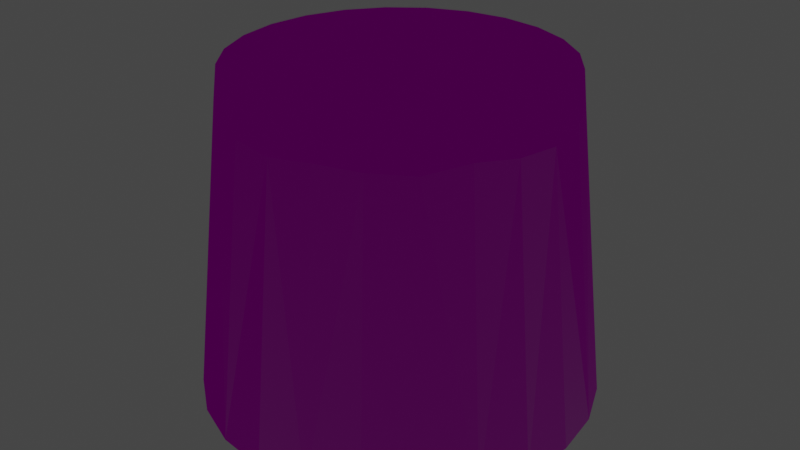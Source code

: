 # Source: Vent.blend  (saved by Blender 3.1.7; exported with 4.5.12 LTS)
import bpy
from mathutils import Matrix  # noqa: F401  (used for matrix-valued properties, if any)

bpy.ops.wm.read_factory_settings(use_empty=True)
scene = bpy.context.scene
scene.name = 'Scene'

# ---- images (referenced by path relative to the original .blend; pixels are not part of the script)
import os
ASSET_DIR = os.environ.get("B2B_ASSET_DIR", "")  # directory of the original .blend (textures are referenced by path, not embedded)
HERE = os.path.dirname(os.path.abspath(__file__))  # packed textures are extracted next to this script under _unpacked/

def load_image(name, relpath, width, height, colorspace="sRGB"):
    """Load a texture the original file referenced (path relative to the .blend, or extracted next to this script)."""
    p = next((c for c in (os.path.join(HERE, relpath), os.path.join(ASSET_DIR, relpath)) if relpath and os.path.exists(c)), "")
    if p:
        img = bpy.data.images.load(p, check_existing=True)
        img.name = name
    else:  # same state as the original file: an image datablock whose file is absent (Cycles renders it pink)
        img = bpy.data.images.new(name, width, height)
        img.source = "FILE"
        img.filepath = "//" + (relpath or name)
    img.colorspace_settings.name = colorspace
    return img
img_t_env_nature_caveset_gasvent_bc_dds = load_image('T_ENV_NATURE_CaveSet_GasVent_BC.dds', 'T_ENV_NATURE_CaveSet_GasVent_BC.dds', 1024, 1024, 'sRGB')
img_t_env_nature_caveset_gasvent_mra_dds = load_image('T_ENV_NATURE_CaveSet_GasVent_MRA.dds', 'T_ENV_NATURE_CaveSet_GasVent_MRA.dds', 1024, 1024, 'sRGB')
img_t_env_nature_caveset_gasvent_n_dds = load_image('T_ENV_NATURE_CaveSet_GasVent_N.dds', 'T_ENV_NATURE_CaveSet_GasVent_N.dds', 1024, 1024, 'Non-Color')

# ---- materials (node trees are filled in below, after node groups)
mat_mi_env_nature_cave_gasvent = bpy.data.materials.new('MI_ENV_NATURE_Cave_GasVent')
mat_mi_env_nature_cave_gasvent.use_transparent_shadow = False

# ---- material node trees
mat_mi_env_nature_cave_gasvent.use_nodes = True; mat_mi_env_nature_cave_gasvent.node_tree.nodes.clear()
_N = mat_mi_env_nature_cave_gasvent.node_tree.nodes; _L = mat_mi_env_nature_cave_gasvent.node_tree.links
n0 = _N.new('ShaderNodeBsdfPrincipled'); n0.name = 'Principled BSDF'; n0.location = (10, 300)
n0.distribution = 'GGX'
n0.subsurface_method = 'RANDOM_WALK_SKIN'
n0.inputs[3].default_value = 1.45
n0.inputs[27].default_value = (0.0, 0.0, 0.0, 1.0)
n0.inputs[28].default_value = 1.0
n1 = _N.new('ShaderNodeOutputMaterial'); n1.name = 'Material Output'; n1.location = (300, 300)
n2 = _N.new('ShaderNodeTexImage'); n2.name = 'Image Texture'; n2.location = (-280, 280)
n2.image = img_t_env_nature_caveset_gasvent_bc_dds
n3 = _N.new('ShaderNodeTexImage'); n3.name = 'Image Texture.001'; n3.location = (-684, -7)
n3.image = img_t_env_nature_caveset_gasvent_mra_dds
n4 = _N.new('ShaderNodeSeparateColor'); n4.name = 'Separate RGB'; n4.location = (-285, -46)
n5 = _N.new('ShaderNodeTexImage'); n5.name = 'Image Texture.002'; n5.location = (-582, -305)
n5.image = img_t_env_nature_caveset_gasvent_n_dds
n6 = _N.new('ShaderNodeNormalMap'); n6.name = 'Normal Map'; n6.location = (-294, -292)
n6.width = 123
_L.new(n0.outputs[0], n1.inputs[0])
_L.new(n2.outputs[0], n0.inputs[0])
_L.new(n3.outputs[0], n4.inputs[0])
_L.new(n4.outputs[0], n0.inputs[1])
_L.new(n4.outputs[1], n0.inputs[2])
_L.new(n5.outputs[0], n6.inputs[1])
_L.new(n6.outputs[0], n0.inputs[5])
n1.is_active_output = True

# ---- world
world_world = bpy.data.worlds.new('World'); scene.world = world_world
world_world.use_nodes = True; world_world.node_tree.nodes.clear()
_N = world_world.node_tree.nodes; _L = world_world.node_tree.links
n0 = _N.new('ShaderNodeOutputWorld'); n0.name = 'World Output'; n0.location = (300, 300)
n1 = _N.new('ShaderNodeBackground'); n1.name = 'Background'; n1.location = (10, 300)
n1.inputs[0].default_value = (0.05088, 0.05088, 0.05088, 1.0)
_L.new(n1.outputs[0], n0.inputs[0])
n0.is_active_output = True
world_world.color = (0.05088, 0.05088, 0.05088)
world_world.use_sun_shadow = False
world_world.sun_shadow_jitter_overblur = 0.0

# ---- meshes
me_sm_env_nature_cave_gasvent_md = bpy.data.meshes.new('SM_ENV_NATURE_Cave_GasVent.md')
me_sm_env_nature_cave_gasvent_md.from_pydata([(0.3999, 9.251e-06, 0.5), (0.4729, 0.1267, 0.5), (0.3863, 0.1035, 0.5), (0.4896, 9.251e-06, 0.5), (0.4729, -0.1267, 0.5), (0.3863, -0.1035, 0.5), (0.424, -0.2448, 0.5), (0.3463, -0.1999, 0.5), (0.2828, -0.2828, 0.5), (0.3462, -0.3462, 0.5), (0.2448, -0.424, 0.5), (0.1999, -0.3463, 0.5), (0.1035, -0.3863, 0.5), (0.1267, -0.4729, 0.5), (-1.3e-08, -0.4896, 0.5), (3.067e-09, -0.3999, 0.5), (0.3863, -0.1035, 0.5), (0.3035, -0.1752, 0.4397), (0.3463, -0.1999, 0.5), (0.3385, -0.09069, 0.4397), (0.3463, -0.1999, 0.5), (0.2478, -0.2478, 0.4397), (0.2828, -0.2828, 0.5), (0.3035, -0.1752, 0.4397), (0.2828, -0.2828, 0.5), (0.1752, -0.3034, 0.4397), (0.1999, -0.3463, 0.5), (0.2478, -0.2478, 0.4397), (0.1999, -0.3463, 0.5), (0.1752, -0.3034, 0.4397), (0.1035, -0.3863, 0.5), (0.09069, -0.3385, 0.4397), (0.09069, -0.3385, 0.4397), (3.067e-09, -0.3999, 0.5), (0.1035, -0.3863, 0.5), (1.238e-08, -0.3504, 0.4397), (3.067e-09, -0.3999, 0.5), (-0.09069, -0.3385, 0.4397), (-0.1035, -0.3863, 0.5), (1.238e-08, -0.3504, 0.4397), (-0.1035, -0.3863, 0.5), (-0.1752, -0.3034, 0.4397), (-0.1999, -0.3463, 0.5), (-0.09069, -0.3385, 0.4397), (-0.1752, -0.3034, 0.4397), (-0.2828, -0.2828, 0.5), (-0.1999, -0.3463, 0.5), (-0.2478, -0.2478, 0.4397), (-0.2478, -0.2478, 0.4397), (-0.3463, -0.1999, 0.5), (-0.2828, -0.2828, 0.5), (-0.3035, -0.1752, 0.4397), (-0.3463, -0.1999, 0.5), (-0.3035, -0.1752, 0.4397), (-0.3863, -0.1035, 0.5), (-0.3385, -0.09069, 0.4397), (-0.3385, -0.09069, 0.4397), (-0.3999, 9.251e-06, 0.5), (-0.3863, -0.1035, 0.5), (-0.3504, 9.251e-06, 0.4397), (-0.3999, 9.251e-06, 0.5), (-0.3385, 0.09071, 0.4397), (-0.3863, 0.1035, 0.5), (-0.3504, 9.251e-06, 0.4397), (-0.3863, 0.1035, 0.5), (-0.3035, 0.1752, 0.4397), (-0.3463, 0.2, 0.5), (-0.3385, 0.09071, 0.4397), (-0.2828, 0.2828, 0.5), (-0.3035, 0.1752, 0.4397), (-0.2478, 0.2478, 0.4397), (-0.3463, 0.2, 0.5), (-0.1999, 0.3463, 0.5), (-0.2478, 0.2478, 0.4397), (-0.1752, 0.3035, 0.4397), (-0.2828, 0.2828, 0.5), (-0.1999, 0.3463, 0.5), (-0.1752, 0.3035, 0.4397), (-0.1035, 0.3863, 0.5), (-0.09069, 0.3385, 0.4397), (-0.1035, 0.3863, 0.5), (-0.09069, 0.3385, 0.4397), (6.265e-08, 0.3999, 0.5), (6.46e-08, 0.3504, 0.4397), (6.265e-08, 0.3999, 0.5), (0.09069, 0.3385, 0.4397), (0.1035, 0.3863, 0.5), (6.46e-08, 0.3504, 0.4397), (0.1035, 0.3863, 0.5), (0.1752, 0.3035, 0.4397), (0.1999, 0.3463, 0.5), (0.09069, 0.3385, 0.4397), (0.2478, 0.2478, 0.4397), (0.1999, 0.3463, 0.5), (0.1752, 0.3035, 0.4397), (0.2828, 0.2828, 0.5), (0.3035, 0.1752, 0.4397), (0.2828, 0.2828, 0.5), (0.2478, 0.2478, 0.4397), (0.3463, 0.2, 0.5), (0.3463, 0.2, 0.5), (0.3035, 0.1752, 0.4397), (0.3863, 0.1035, 0.5), (0.3385, 0.09071, 0.4397), (0.3385, 0.09071, 0.4397), (0.3999, 9.251e-06, 0.5), (0.3863, 0.1035, 0.5), (0.3504, 9.251e-06, 0.4397), (0.3999, 9.251e-06, 0.5), (0.3385, -0.09069, 0.4397), (0.3863, -0.1035, 0.5), (0.3504, 9.251e-06, 0.4397), (0.424, 0.2448, 0.5), (0.3463, 0.2, 0.5), (0.3462, 0.3462, 0.5), (0.2828, 0.2828, 0.5), (0.1999, 0.3463, 0.5), (0.2448, 0.424, 0.5), (0.1035, 0.3863, 0.5), (0.1267, 0.4729, 0.5), (5.995e-08, 0.4896, 0.5), (6.265e-08, 0.3999, 0.5), (-0.1999, 0.3463, 0.5), (-0.3462, 0.3462, 0.5), (-0.2828, 0.2828, 0.5), (-0.2448, 0.424, 0.5), (-0.1035, 0.3863, 0.5), (-0.1267, 0.4729, 0.5), (-0.3463, 0.2, 0.5), (-0.424, 0.2448, 0.5), (-0.3863, 0.1035, 0.5), (-0.4729, 0.1267, 0.5), (-0.3999, 9.251e-06, 0.5), (-0.4896, 9.251e-06, 0.5), (-0.4729, -0.1267, 0.5), (-0.3863, -0.1035, 0.5), (-0.424, -0.2448, 0.5), (-0.3463, -0.1999, 0.5), (-0.2828, -0.2828, 0.5), (-0.3462, -0.3462, 0.5), (-0.2448, -0.424, 0.5), (-0.1999, -0.3463, 0.5), (-0.1035, -0.3863, 0.5), (-0.1267, -0.4729, 0.5), (0.4843, 0.1298, 0.3965), (0.5794, 0.1553, -0.5), (0.4342, 0.2507, 0.3891), (0.5014, 9.251e-06, 0.3819), (0.5195, 0.3, -0.5), (0.5999, 9.251e-06, -0.5), (0.3546, 0.3545, 0.3819), (0.5794, -0.1553, -0.5), (0.4242, 0.4242, -0.5), (0.4843, -0.1298, 0.3891), (0.2999, 0.5195, -0.5), (0.5195, -0.2999, -0.5), (0.2507, 0.4342, 0.4037), (0.4342, -0.2507, 0.4037), (0.1553, 0.5795, -0.5), (0.3546, -0.3545, 0.3819), (0.1298, 0.4843, 0.4037), (0.4242, -0.4242, -0.5), (5.956e-08, 0.5014, 0.3819), (0.2999, -0.5195, -0.5), (5.627e-08, 0.5999, -0.5), (0.2507, -0.4342, 0.3891), (-0.1553, 0.5795, -0.5), (0.1553, -0.5794, -0.5), (-0.1298, 0.4843, 0.3965), (0.1298, -0.4843, 0.3965), (-0.2507, 0.4342, 0.3819), (-1.516e-08, -0.5014, 0.3819), (-0.2999, 0.5195, -0.5), (-3.312e-08, -0.5999, -0.5), (-0.4242, 0.4242, -0.5), (-0.1553, -0.5794, -0.5), (-0.3546, 0.3545, 0.4037), (-0.1298, -0.4843, 0.3891), (-0.4342, 0.2507, 0.3819), (-0.2507, -0.4342, 0.3891), (-0.5195, 0.3, -0.5), (-0.2999, -0.5195, -0.5), (-0.5794, 0.1553, -0.5), (-0.4242, -0.4242, -0.5), (-0.4843, 0.1298, 0.4037), (-0.3546, -0.3545, 0.4037), (-0.5014, 9.251e-06, 0.3965), (-0.5195, -0.2999, -0.5), (-0.5999, 9.251e-06, -0.5), (-0.4342, -0.2507, 0.3965), (-0.5794, -0.1553, -0.5), (-0.4843, -0.1298, 0.4037), (-0.424, -0.2448, 0.5), (-0.4729, -0.1267, 0.5), (-0.4896, 9.251e-06, 0.5), (-0.3462, -0.3462, 0.5), (-0.4729, 0.1267, 0.5), (-0.424, 0.2448, 0.5), (-0.2448, -0.424, 0.5), (-0.1267, -0.4729, 0.5), (-0.3462, 0.3462, 0.5), (-1.3e-08, -0.4896, 0.5), (-0.2448, 0.424, 0.5), (0.1267, -0.4729, 0.5), (-0.1267, 0.4729, 0.5), (0.2448, -0.424, 0.5), (5.995e-08, 0.4896, 0.5), (0.3462, -0.3462, 0.5), (0.1267, 0.4729, 0.5), (0.2448, 0.424, 0.5), (0.424, -0.2448, 0.5), (0.4729, -0.1267, 0.5), (0.3462, 0.3462, 0.5), (0.4896, 9.251e-06, 0.5), (0.424, 0.2448, 0.5), (0.4729, 0.1267, 0.5), (0.3385, 0.09071, 0.4397), (0.3035, 0.1752, 0.4397), (1.487e-08, 9.251e-06, 0.4397), (0.3504, 9.251e-06, 0.4397), (0.2478, 0.2478, 0.4397), (0.3385, -0.09069, 0.4397), (0.1752, 0.3035, 0.4397), (0.3035, -0.1752, 0.4397), (0.09069, 0.3385, 0.4397), (0.2478, -0.2478, 0.4397), (6.46e-08, 0.3504, 0.4397), (0.1752, -0.3034, 0.4397), (-0.09069, 0.3385, 0.4397), (0.09069, -0.3385, 0.4397), (-0.1752, 0.3035, 0.4397), (1.238e-08, -0.3504, 0.4397), (-0.2478, 0.2478, 0.4397), (-0.09069, -0.3385, 0.4397), (-0.3035, 0.1752, 0.4397), (-0.1752, -0.3034, 0.4397), (-0.3385, 0.09071, 0.4397), (-0.2478, -0.2478, 0.4397), (-0.3504, 9.251e-06, 0.4397), (-0.3035, -0.1752, 0.4397), (-0.3385, -0.09069, 0.4397)], [], [(0, 1, 2), (1, 0, 3), (0, 4, 3), (4, 0, 5), (5, 6, 4), (6, 5, 7), (8, 6, 7), (6, 8, 9), (10, 9, 8), (10, 8, 11), (12, 10, 11), (10, 12, 13), (14, 13, 12), (12, 15, 14), (16, 17, 18), (17, 16, 19), (20, 21, 22), (21, 20, 23), (24, 25, 26), (25, 24, 27), (28, 29, 30), (30, 29, 31), (32, 33, 34), (33, 32, 35), (36, 37, 38), (37, 36, 39), (40, 41, 42), (41, 40, 43), (44, 45, 46), (45, 44, 47), (48, 49, 50), (49, 48, 51), (52, 53, 54), (54, 53, 55), (56, 57, 58), (57, 56, 59), (60, 61, 62), (61, 60, 63), (64, 65, 66), (65, 64, 67), (68, 69, 70), (69, 68, 71), (72, 73, 74), (73, 72, 75), (76, 77, 78), (78, 77, 79), (80, 81, 82), (82, 81, 83), (84, 85, 86), (85, 84, 87), (88, 89, 90), (89, 88, 91), (92, 93, 94), (93, 92, 95), (96, 97, 98), (97, 96, 99), (100, 101, 102), (102, 101, 103), (104, 105, 106), (105, 104, 107), (108, 109, 110), (109, 108, 111), (112, 2, 1), (2, 112, 113), (114, 113, 112), (113, 114, 115), (116, 115, 114), (114, 117, 116), (117, 118, 116), (117, 119, 118), (120, 118, 119), (118, 120, 121), (122, 123, 124), (123, 122, 125), (126, 125, 122), (125, 126, 127), (126, 120, 127), (120, 126, 121), (123, 128, 124), (128, 123, 129), (130, 128, 129), (129, 131, 130), (132, 130, 131), (131, 133, 132), (134, 132, 133), (132, 134, 135), (136, 135, 134), (135, 136, 137), (136, 138, 137), (138, 136, 139), (140, 138, 139), (138, 140, 141), (140, 142, 141), (142, 140, 143), (14, 142, 143), (142, 14, 15), (144, 145, 146), (147, 145, 144), (145, 148, 146), (145, 147, 149), (146, 148, 150), (147, 151, 149), (148, 152, 150), (153, 151, 147), (154, 150, 152), (153, 155, 151), (150, 154, 156), (157, 155, 153), (158, 156, 154), (159, 155, 157), (156, 158, 160), (155, 159, 161), (160, 158, 162), (163, 161, 159), (162, 158, 164), (165, 163, 159), (166, 162, 164), (167, 163, 165), (162, 166, 168), (169, 167, 165), (168, 166, 170), (171, 167, 169), (166, 172, 170), (167, 171, 173), (174, 170, 172), (171, 175, 173), (170, 174, 176), (177, 175, 171), (176, 174, 178), (179, 175, 177), (178, 174, 180), (175, 179, 181), (182, 178, 180), (179, 183, 181), (178, 182, 184), (185, 183, 179), (184, 182, 186), (187, 183, 185), (186, 182, 188), (189, 187, 185), (190, 186, 188), (190, 187, 189), (186, 190, 191), (191, 190, 189), (192, 193, 191), (194, 191, 193), (192, 191, 189), (191, 194, 186), (195, 192, 189), (194, 184, 186), (195, 189, 185), (194, 196, 184), (179, 195, 185), (197, 184, 196), (195, 179, 198), (184, 197, 178), (177, 198, 179), (197, 176, 178), (198, 177, 199), (197, 200, 176), (201, 199, 177), (202, 176, 200), (201, 177, 171), (176, 202, 170), (169, 201, 171), (202, 168, 170), (201, 169, 203), (202, 204, 168), (205, 203, 169), (206, 168, 204), (205, 169, 165), (168, 206, 162), (207, 205, 165), (206, 160, 162), (207, 165, 159), (206, 208, 160), (157, 207, 159), (209, 160, 208), (207, 157, 210), (160, 209, 156), (211, 210, 157), (212, 156, 209), (211, 157, 153), (156, 212, 150), (213, 211, 153), (212, 146, 150), (213, 153, 147), (212, 214, 146), (144, 213, 147), (214, 144, 146), (213, 144, 215), (214, 215, 144), (216, 217, 218), (219, 216, 218), (217, 220, 218), (221, 219, 218), (220, 222, 218), (223, 221, 218), (222, 224, 218), (225, 223, 218), (224, 226, 218), (227, 225, 218), (226, 228, 218), (229, 227, 218), (228, 230, 218), (231, 229, 218), (230, 232, 218), (233, 231, 218), (232, 234, 218), (235, 233, 218), (234, 236, 218), (237, 235, 218), (236, 238, 218), (239, 237, 218), (238, 240, 218), (240, 239, 218)])
_uv = me_sm_env_nature_cave_gasvent_md.uv_layers.new(name='UV_SINGLE')
_uv.uv.foreach_set('vector', [0.7041, 0.5, 0.7373, 0.5642, 0.6968, 0.5532, 0.7373, 0.5642, 0.7041, 0.5, 0.7461, 0.5002, 0.7041, 0.5, 0.7373, 0.436, 0.7461, 0.5002, 0.7373, 0.436, 0.7041, 0.5, 0.6968, 0.4473, 0.6968, 0.4473, 0.7124, 0.3765, 0.7373, 0.436, 0.7124, 0.3765, 0.6968, 0.4473, 0.6763, 0.3979, 0.6436, 0.356, 0.7124, 0.3765, 0.6763, 0.3979, 0.7124, 0.3765, 0.6436, 0.356, 0.6729, 0.3257, 0.624, 0.2881, 0.6729, 0.3257, 0.6436, 0.356, 0.624, 0.2881, 0.6436, 0.356, 0.6025, 0.3242, 0.5527, 0.3032, 0.624, 0.2881, 0.6025, 0.3242, 0.624, 0.2881, 0.5527, 0.3032, 0.564, 0.2627, 0.5, 0.2539, 0.564, 0.2627, 0.5527, 0.3032, 0.5527, 0.3032, 0.4998, 0.2964, 0.5, 0.2539, 0.6968, 0.4473, 0.6582, 0.4087, 0.6763, 0.3979, 0.6582, 0.4087, 0.6968, 0.4473, 0.6768, 0.4526, 0.6763, 0.3979, 0.6294, 0.3706, 0.6436, 0.356, 0.6294, 0.3706, 0.6763, 0.3979, 0.6582, 0.4087, 0.6436, 0.356, 0.5913, 0.3418, 0.6025, 0.3242, 0.5913, 0.3418, 0.6436, 0.356, 0.6294, 0.3706, 0.6025, 0.3242, 0.5913, 0.3418, 0.5527, 0.3032, 0.5527, 0.3032, 0.5913, 0.3418, 0.5474, 0.3232, 0.5474, 0.3232, 0.4998, 0.2964, 0.5527, 0.3032, 0.4998, 0.2964, 0.5474, 0.3232, 0.4998, 0.3169, 0.4998, 0.2964, 0.4524, 0.3232, 0.4468, 0.3032, 0.4524, 0.3232, 0.4998, 0.2964, 0.4998, 0.3169, 0.4468, 0.3032, 0.4082, 0.3418, 0.3972, 0.3242, 0.4082, 0.3418, 0.4468, 0.3032, 0.4524, 0.3232, 0.4082, 0.3418, 0.356, 0.356, 0.3972, 0.3242, 0.356, 0.356, 0.4082, 0.3418, 0.3704, 0.3706, 0.3704, 0.3706, 0.3235, 0.3979, 0.356, 0.356, 0.3235, 0.3979, 0.3704, 0.3706, 0.3413, 0.4087, 0.3235, 0.3979, 0.3413, 0.4087, 0.3027, 0.4473, 0.3027, 0.4473, 0.3413, 0.4087, 0.323, 0.4526, 0.323, 0.4526, 0.2957, 0.5002, 0.3027, 0.4473, 0.2957, 0.5002, 0.323, 0.4526, 0.3167, 0.5002, 0.2957, 0.5002, 0.323, 0.5476, 0.3027, 0.5532, 0.323, 0.5476, 0.2957, 0.5002, 0.3167, 0.5002, 0.3027, 0.5532, 0.3413, 0.5918, 0.3235, 0.6025, 0.3413, 0.5918, 0.3027, 0.5532, 0.323, 0.5476, 0.356, 0.6445, 0.3413, 0.5918, 0.3704, 0.6296, 0.3413, 0.5918, 0.356, 0.6445, 0.3235, 0.6025, 0.3972, 0.6763, 0.3704, 0.6296, 0.4082, 0.6587, 0.3704, 0.6296, 0.3972, 0.6763, 0.356, 0.6445, 0.3972, 0.6763, 0.4082, 0.6587, 0.4468, 0.697, 0.4468, 0.697, 0.4082, 0.6587, 0.4524, 0.677, 0.4468, 0.697, 0.4524, 0.677, 0.5, 0.7043, 0.5, 0.7043, 0.4524, 0.677, 0.5, 0.6833, 0.5, 0.7043, 0.5474, 0.677, 0.5527, 0.6973, 0.5474, 0.677, 0.5, 0.7043, 0.5, 0.6833, 0.5527, 0.6973, 0.5913, 0.6587, 0.6025, 0.6763, 0.5913, 0.6587, 0.5527, 0.6973, 0.5474, 0.677, 0.6294, 0.6296, 0.6025, 0.6763, 0.5913, 0.6587, 0.6025, 0.6763, 0.6294, 0.6296, 0.6436, 0.6445, 0.6582, 0.5918, 0.6436, 0.6445, 0.6294, 0.6296, 0.6436, 0.6445, 0.6582, 0.5918, 0.6763, 0.6025, 0.6763, 0.6025, 0.6582, 0.5918, 0.6968, 0.5532, 0.6968, 0.5532, 0.6582, 0.5918, 0.6768, 0.5476, 0.6768, 0.5476, 0.7041, 0.5, 0.6968, 0.5532, 0.7041, 0.5, 0.6768, 0.5476, 0.6831, 0.5, 0.7041, 0.5, 0.6768, 0.4526, 0.6968, 0.4473, 0.6768, 0.4526, 0.7041, 0.5, 0.6831, 0.5, 0.7124, 0.6238, 0.6968, 0.5532, 0.7373, 0.5642, 0.6968, 0.5532, 0.7124, 0.6238, 0.6763, 0.6025, 0.6729, 0.6746, 0.6763, 0.6025, 0.7124, 0.6238, 0.6763, 0.6025, 0.6729, 0.6746, 0.6436, 0.6445, 0.6025, 0.6763, 0.6436, 0.6445, 0.6729, 0.6746, 0.6729, 0.6746, 0.624, 0.7122, 0.6025, 0.6763, 0.624, 0.7122, 0.5527, 0.6973, 0.6025, 0.6763, 0.624, 0.7122, 0.564, 0.7378, 0.5527, 0.6973, 0.5, 0.7463, 0.5527, 0.6973, 0.564, 0.7378, 0.5527, 0.6973, 0.5, 0.7463, 0.5, 0.7043, 0.3972, 0.6763, 0.3269, 0.6746, 0.356, 0.6445, 0.3269, 0.6746, 0.3972, 0.6763, 0.3755, 0.7122, 0.4468, 0.697, 0.3755, 0.7122, 0.3972, 0.6763, 0.3755, 0.7122, 0.4468, 0.697, 0.4358, 0.7378, 0.4468, 0.697, 0.5, 0.7463, 0.4358, 0.7378, 0.5, 0.7463, 0.4468, 0.697, 0.5, 0.7043, 0.3269, 0.6746, 0.3235, 0.6025, 0.356, 0.6445, 0.3235, 0.6025, 0.3269, 0.6746, 0.2874, 0.6238, 0.3027, 0.5532, 0.3235, 0.6025, 0.2874, 0.6238, 0.2874, 0.6238, 0.2622, 0.5642, 0.3027, 0.5532, 0.2957, 0.5002, 0.3027, 0.5532, 0.2622, 0.5642, 0.2622, 0.5642, 0.2537, 0.5002, 0.2957, 0.5002, 0.2622, 0.436, 0.2957, 0.5002, 0.2537, 0.5002, 0.2957, 0.5002, 0.2622, 0.436, 0.3027, 0.4473, 0.2874, 0.3765, 0.3027, 0.4473, 0.2622, 0.436, 0.3027, 0.4473, 0.2874, 0.3765, 0.3235, 0.3979, 0.2874, 0.3765, 0.356, 0.356, 0.3235, 0.3979, 0.356, 0.356, 0.2874, 0.3765, 0.3269, 0.3257, 0.3755, 0.2881, 0.356, 0.356, 0.3269, 0.3257, 0.356, 0.356, 0.3755, 0.2881, 0.3972, 0.3242, 0.3755, 0.2881, 0.4468, 0.3032, 0.3972, 0.3242, 0.4468, 0.3032, 0.3755, 0.2881, 0.4358, 0.2627, 0.5, 0.2539, 0.4468, 0.3032, 0.4358, 0.2627, 0.4468, 0.3032, 0.5, 0.2539, 0.4998, 0.2964, 1.737, 0.5645, 2.18, 0.6797, 1.713, 0.624, 1.746, 0.5002, 2.18, 0.6797, 1.737, 0.5645, 2.18, 0.6797, 2.109, 0.85, 1.713, 0.624, 2.18, 0.6797, 1.746, 0.5002, 2.203, 0.4976, 1.713, 0.624, 2.109, 0.85, 1.673, 0.675, 1.746, 0.5002, 2.178, 0.3149, 2.203, 0.4976, 2.109, 0.85, 2.0, 0.9963, 1.673, 0.675, 1.737, 0.436, 2.178, 0.3149, 1.746, 0.5002, 1.854, 1.109, 1.673, 0.675, 2.0, 0.9963, 1.737, 0.436, 2.107, 0.1455, 2.178, 0.3149, 1.673, 0.675, 1.854, 1.109, 1.624, 0.7126, 1.713, 0.3765, 2.107, 0.1455, 1.737, 0.436, 1.685, 1.18, 1.624, 0.7126, 1.854, 1.109, 1.673, 0.3252, 2.107, 0.1455, 1.713, 0.3765, 1.624, 0.7126, 1.685, 1.18, 1.563, 0.7385, 2.107, 0.1455, 1.673, 0.3252, 1.996, 0.0, 1.563, 0.7385, 1.685, 1.18, 1.499, 0.7471, 1.85, -0.1104, 1.996, 0.0, 1.673, 0.3252, 1.499, 0.7471, 1.685, 1.18, 1.502, 1.204, 1.624, 0.2876, 1.85, -0.1104, 1.673, 0.3252, 1.32, 1.181, 1.499, 0.7471, 1.502, 1.204, 1.679, -0.1807, 1.85, -0.1104, 1.624, 0.2876, 1.499, 0.7471, 1.32, 1.181, 1.436, 0.7385, 1.563, 0.2622, 1.679, -0.1807, 1.624, 0.2876, 1.436, 0.7385, 1.32, 1.181, 1.375, 0.7126, 1.499, 0.2534, 1.679, -0.1807, 1.563, 0.2622, 1.32, 1.181, 1.149, 1.111, 1.375, 0.7126, 1.679, -0.1807, 1.499, 0.2534, 1.497, -0.2041, 1.003, 1.0, 1.375, 0.7126, 1.149, 1.111, 1.499, 0.2534, 1.314, -0.1787, 1.497, -0.2041, 1.375, 0.7126, 1.003, 1.0, 1.326, 0.675, 1.436, 0.2622, 1.314, -0.1787, 1.499, 0.2534, 1.326, 0.675, 1.003, 1.0, 1.286, 0.624, 1.375, 0.2876, 1.314, -0.1787, 1.436, 0.2622, 1.286, 0.624, 1.003, 1.0, 0.8911, 0.8549, 1.314, -0.1787, 1.375, 0.2876, 1.145, -0.1084, 0.8203, 0.6853, 1.286, 0.624, 0.8911, 0.8549, 1.375, 0.2876, 0.9995, 0.003906, 1.145, -0.1084, 1.286, 0.624, 0.8203, 0.6853, 1.262, 0.5645, 1.326, 0.3252, 0.9995, 0.003906, 1.375, 0.2876, 1.262, 0.5645, 0.8203, 0.6853, 1.253, 0.5002, 0.8887, 0.1504, 0.9995, 0.003906, 1.326, 0.3252, 1.253, 0.5002, 0.8203, 0.6853, 0.7954, 0.5029, 1.286, 0.3765, 0.8887, 0.1504, 1.326, 0.3252, 0.8188, 0.3208, 1.253, 0.5002, 0.7954, 0.5029, 0.8188, 0.3208, 0.8887, 0.1504, 1.286, 0.3765, 1.253, 0.5002, 0.8188, 0.3208, 1.262, 0.436, 1.262, 0.436, 0.8188, 0.3208, 1.286, 0.3765, 0.2874, 0.3765, 0.2622, 0.436, 0.2888, 0.4434, 0.2537, 0.5002, 0.2888, 0.4434, 0.2622, 0.436, 0.2874, 0.3765, 0.2888, 0.4434, 0.311, 0.3901, 0.2888, 0.4434, 0.2537, 0.5002, 0.2812, 0.5002, 0.3269, 0.3257, 0.2874, 0.3765, 0.311, 0.3901, 0.2537, 0.5002, 0.2888, 0.5571, 0.2812, 0.5002, 0.3269, 0.3257, 0.311, 0.3901, 0.3462, 0.3452, 0.2537, 0.5002, 0.2622, 0.5642, 0.2888, 0.5571, 0.3892, 0.312, 0.3269, 0.3257, 0.3462, 0.3452, 0.2874, 0.6238, 0.2888, 0.5571, 0.2622, 0.5642, 0.3269, 0.3257, 0.3892, 0.312, 0.3755, 0.2881, 0.2888, 0.5571, 0.2874, 0.6238, 0.311, 0.6101, 0.4429, 0.2891, 0.3755, 0.2881, 0.3892, 0.312, 0.2874, 0.6238, 0.3462, 0.6553, 0.311, 0.6101, 0.3755, 0.2881, 0.4429, 0.2891, 0.4358, 0.2627, 0.2874, 0.6238, 0.3269, 0.6746, 0.3462, 0.6553, 0.5, 0.2539, 0.4358, 0.2627, 0.4429, 0.2891, 0.3755, 0.7122, 0.3462, 0.6553, 0.3269, 0.6746, 0.5, 0.2539, 0.4429, 0.2891, 0.4998, 0.2817, 0.3462, 0.6553, 0.3755, 0.7122, 0.3892, 0.6885, 0.5566, 0.2891, 0.5, 0.2539, 0.4998, 0.2817, 0.3755, 0.7122, 0.4429, 0.7112, 0.3892, 0.6885, 0.5, 0.2539, 0.5566, 0.2891, 0.564, 0.2627, 0.3755, 0.7122, 0.4358, 0.7378, 0.4429, 0.7112, 0.624, 0.2881, 0.564, 0.2627, 0.5566, 0.2891, 0.5, 0.7463, 0.4429, 0.7112, 0.4358, 0.7378, 0.624, 0.2881, 0.5566, 0.2891, 0.6104, 0.312, 0.4429, 0.7112, 0.5, 0.7463, 0.5, 0.7188, 0.6729, 0.3257, 0.624, 0.2881, 0.6104, 0.312, 0.5, 0.7463, 0.5566, 0.7112, 0.5, 0.7188, 0.6729, 0.3257, 0.6104, 0.312, 0.6533, 0.3452, 0.5, 0.7463, 0.564, 0.7378, 0.5566, 0.7112, 0.6885, 0.3901, 0.6729, 0.3257, 0.6533, 0.3452, 0.624, 0.7122, 0.5566, 0.7112, 0.564, 0.7378, 0.6729, 0.3257, 0.6885, 0.3901, 0.7124, 0.3765, 0.5566, 0.7112, 0.624, 0.7122, 0.6104, 0.6885, 0.7373, 0.436, 0.7124, 0.3765, 0.6885, 0.3901, 0.6729, 0.6746, 0.6104, 0.6885, 0.624, 0.7122, 0.7373, 0.436, 0.6885, 0.3901, 0.7109, 0.4434, 0.6104, 0.6885, 0.6729, 0.6746, 0.6533, 0.6553, 0.7461, 0.5002, 0.7373, 0.436, 0.7109, 0.4434, 0.6729, 0.6746, 0.6885, 0.6101, 0.6533, 0.6553, 0.7461, 0.5002, 0.7109, 0.4434, 0.7183, 0.5002, 0.6729, 0.6746, 0.7124, 0.6238, 0.6885, 0.6101, 0.7109, 0.5571, 0.7461, 0.5002, 0.7183, 0.5002, 0.7124, 0.6238, 0.7109, 0.5571, 0.6885, 0.6101, 0.7461, 0.5002, 0.7109, 0.5571, 0.7373, 0.5642, 0.7124, 0.6238, 0.7373, 0.5642, 0.7109, 0.5571, 0.6768, 0.5476, 0.6582, 0.5918, 0.4998, 0.5002, 0.6831, 0.5, 0.6768, 0.5476, 0.4998, 0.5002, 0.6582, 0.5918, 0.6294, 0.6296, 0.4998, 0.5002, 0.6768, 0.4526, 0.6831, 0.5, 0.4998, 0.5002, 0.6294, 0.6296, 0.5913, 0.6587, 0.4998, 0.5002, 0.6582, 0.4087, 0.6768, 0.4526, 0.4998, 0.5002, 0.5913, 0.6587, 0.5474, 0.677, 0.4998, 0.5002, 0.6294, 0.3706, 0.6582, 0.4087, 0.4998, 0.5002, 0.5474, 0.677, 0.5, 0.6833, 0.4998, 0.5002, 0.5913, 0.3418, 0.6294, 0.3706, 0.4998, 0.5002, 0.5, 0.6833, 0.4524, 0.677, 0.4998, 0.5002, 0.5474, 0.3232, 0.5913, 0.3418, 0.4998, 0.5002, 0.4524, 0.677, 0.4082, 0.6587, 0.4998, 0.5002, 0.4998, 0.3169, 0.5474, 0.3232, 0.4998, 0.5002, 0.4082, 0.6587, 0.3704, 0.6296, 0.4998, 0.5002, 0.4524, 0.3232, 0.4998, 0.3169, 0.4998, 0.5002, 0.3704, 0.6296, 0.3413, 0.5918, 0.4998, 0.5002, 0.4082, 0.3418, 0.4524, 0.3232, 0.4998, 0.5002, 0.3413, 0.5918, 0.323, 0.5476, 0.4998, 0.5002, 0.3704, 0.3706, 0.4082, 0.3418, 0.4998, 0.5002, 0.323, 0.5476, 0.3167, 0.5002, 0.4998, 0.5002, 0.3413, 0.4087, 0.3704, 0.3706, 0.4998, 0.5002, 0.3167, 0.5002, 0.323, 0.4526, 0.4998, 0.5002, 0.323, 0.4526, 0.3413, 0.4087, 0.4998, 0.5002])
_uv.active_render = True
_uv = me_sm_env_nature_cave_gasvent_md.uv_layers.new(name='EXTRAUVS0')
_uv.uv.foreach_set('vector', [0.6626, 0.8323, 0.644, 0.8003, 0.6655, 0.8053, 0.644, 0.8003, 0.6626, 0.8323, 0.6401, 0.8328, 0.6626, 0.8323, 0.6455, 0.8654, 0.6401, 0.8328, 0.6455, 0.8654, 0.6626, 0.8323, 0.667, 0.8591, 0.667, 0.8591, 0.6592, 0.8954, 0.6455, 0.8654, 0.6592, 0.8954, 0.667, 0.8591, 0.6777, 0.8839, 0.6948, 0.9051, 0.6592, 0.8954, 0.6777, 0.8839, 0.6592, 0.8954, 0.6948, 0.9051, 0.6797, 0.9211, 0.7065, 0.9404, 0.6797, 0.9211, 0.6948, 0.9051, 0.7065, 0.9404, 0.6948, 0.9051, 0.7168, 0.921, 0.7422, 0.9307, 0.7065, 0.9404, 0.7168, 0.921, 0.7065, 0.9404, 0.7422, 0.9307, 0.7373, 0.952, 0.77, 0.9559, 0.7373, 0.952, 0.7422, 0.9307, 0.7422, 0.9307, 0.7695, 0.9337, 0.77, 0.9559, 0.667, 0.8591, 0.6938, 0.8739, 0.6777, 0.8839, 0.6938, 0.8739, 0.667, 0.8591, 0.6851, 0.8536, 0.6777, 0.8839, 0.708, 0.8912, 0.6948, 0.9051, 0.708, 0.8912, 0.6777, 0.8839, 0.6938, 0.8739, 0.6948, 0.9051, 0.7261, 0.9043, 0.7168, 0.921, 0.7261, 0.9043, 0.6948, 0.9051, 0.708, 0.8912, 0.7168, 0.921, 0.7261, 0.9043, 0.7422, 0.9307, 0.7422, 0.9307, 0.7261, 0.9043, 0.7466, 0.9122, 0.7466, 0.9122, 0.7695, 0.9337, 0.7422, 0.9307, 0.7695, 0.9337, 0.7466, 0.9122, 0.769, 0.9146, 0.7695, 0.9337, 0.791, 0.9111, 0.7964, 0.9293, 0.791, 0.9111, 0.7695, 0.9337, 0.769, 0.9146, 0.7964, 0.9293, 0.811, 0.9021, 0.8213, 0.9183, 0.811, 0.9021, 0.7964, 0.9293, 0.791, 0.9111, 0.811, 0.9021, 0.8423, 0.9012, 0.8213, 0.9183, 0.8423, 0.9012, 0.811, 0.9021, 0.8286, 0.8881, 0.8286, 0.8881, 0.8584, 0.8791, 0.8423, 0.9012, 0.8584, 0.8791, 0.8286, 0.8881, 0.8418, 0.8701, 0.8584, 0.8791, 0.8418, 0.8701, 0.8682, 0.8535, 0.8682, 0.8535, 0.8418, 0.8701, 0.8496, 0.8492, 0.8496, 0.8492, 0.8711, 0.8263, 0.8682, 0.8535, 0.8711, 0.8263, 0.8496, 0.8492, 0.8521, 0.827, 0.8711, 0.8263, 0.8486, 0.8049, 0.8667, 0.7993, 0.8486, 0.8049, 0.8711, 0.8263, 0.8521, 0.827, 0.8667, 0.7993, 0.8394, 0.7845, 0.8555, 0.7744, 0.8394, 0.7845, 0.8667, 0.7993, 0.8486, 0.8049, 0.8384, 0.7534, 0.8394, 0.7845, 0.8252, 0.7672, 0.8394, 0.7845, 0.8384, 0.7534, 0.8555, 0.7744, 0.8164, 0.7373, 0.8252, 0.7672, 0.8071, 0.7542, 0.8252, 0.7672, 0.8164, 0.7373, 0.8384, 0.7534, 0.8164, 0.7373, 0.8071, 0.7542, 0.791, 0.7278, 0.791, 0.7278, 0.8071, 0.7542, 0.7866, 0.7463, 0.791, 0.7278, 0.7866, 0.7463, 0.7637, 0.7251, 0.7637, 0.7251, 0.7866, 0.7463, 0.7642, 0.7441, 0.7637, 0.7251, 0.7427, 0.7476, 0.7368, 0.7295, 0.7427, 0.7476, 0.7637, 0.7251, 0.7642, 0.7441, 0.7368, 0.7295, 0.7222, 0.7567, 0.7119, 0.7407, 0.7222, 0.7567, 0.7368, 0.7295, 0.7427, 0.7476, 0.7051, 0.7708, 0.7119, 0.7407, 0.7222, 0.7567, 0.7119, 0.7407, 0.7051, 0.7708, 0.6909, 0.7578, 0.6919, 0.7888, 0.6909, 0.7578, 0.7051, 0.7708, 0.6909, 0.7578, 0.6919, 0.7888, 0.6753, 0.7799, 0.6753, 0.7799, 0.6919, 0.7888, 0.6655, 0.8053, 0.6655, 0.8053, 0.6919, 0.7888, 0.6841, 0.8096, 0.6841, 0.8096, 0.6626, 0.8323, 0.6655, 0.8053, 0.6626, 0.8323, 0.6841, 0.8096, 0.6816, 0.8317, 0.6626, 0.8323, 0.6851, 0.8536, 0.667, 0.8591, 0.6851, 0.8536, 0.6626, 0.8323, 0.6816, 0.8317, 0.6558, 0.7695, 0.6655, 0.8053, 0.644, 0.8003, 0.6655, 0.8053, 0.6558, 0.7695, 0.6753, 0.7799, 0.6748, 0.7427, 0.6753, 0.7799, 0.6558, 0.7695, 0.6753, 0.7799, 0.6748, 0.7427, 0.6909, 0.7578, 0.7119, 0.7407, 0.6909, 0.7578, 0.6748, 0.7427, 0.6748, 0.7427, 0.7002, 0.7219, 0.7119, 0.7407, 0.7002, 0.7219, 0.7368, 0.7295, 0.7119, 0.7407, 0.7002, 0.7219, 0.7305, 0.7085, 0.7368, 0.7295, 0.7632, 0.7026, 0.7368, 0.7295, 0.7305, 0.7085, 0.7368, 0.7295, 0.7632, 0.7026, 0.7637, 0.7251, 0.8164, 0.7373, 0.8535, 0.7373, 0.8384, 0.7534, 0.8535, 0.7373, 0.8164, 0.7373, 0.8267, 0.7178, 0.791, 0.7278, 0.8267, 0.7178, 0.8164, 0.7373, 0.8267, 0.7178, 0.791, 0.7278, 0.7959, 0.7065, 0.791, 0.7278, 0.7632, 0.7026, 0.7959, 0.7065, 0.7632, 0.7026, 0.791, 0.7278, 0.7637, 0.7251, 0.8535, 0.7373, 0.8555, 0.7744, 0.8384, 0.7534, 0.8555, 0.7744, 0.8535, 0.7373, 0.8745, 0.7627, 0.8667, 0.7993, 0.8555, 0.7744, 0.8745, 0.7627, 0.8745, 0.7627, 0.8877, 0.793, 0.8667, 0.7993, 0.8711, 0.8263, 0.8667, 0.7993, 0.8877, 0.793, 0.8877, 0.793, 0.8936, 0.8257, 0.8711, 0.8263, 0.8896, 0.8586, 0.8711, 0.8263, 0.8936, 0.8257, 0.8711, 0.8263, 0.8896, 0.8586, 0.8682, 0.8535, 0.8779, 0.8898, 0.8682, 0.8535, 0.8896, 0.8586, 0.8682, 0.8535, 0.8779, 0.8898, 0.8584, 0.8791, 0.8779, 0.8898, 0.8423, 0.9012, 0.8584, 0.8791, 0.8423, 0.9012, 0.8779, 0.8898, 0.8584, 0.9164, 0.8325, 0.9374, 0.8423, 0.9012, 0.8584, 0.9164, 0.8423, 0.9012, 0.8325, 0.9374, 0.8213, 0.9183, 0.8325, 0.9374, 0.7964, 0.9293, 0.8213, 0.9183, 0.7964, 0.9293, 0.8325, 0.9374, 0.8022, 0.9502, 0.77, 0.9559, 0.7964, 0.9293, 0.8022, 0.9502, 0.7964, 0.9293, 0.77, 0.9559, 0.7695, 0.9337, 0.5498, 0.437, 0.7651, 0.4941, 0.5361, 0.4771, 0.5576, 0.3955, 0.7651, 0.4941, 0.5498, 0.437, 0.7651, 0.4941, 0.7241, 0.5852, 0.5361, 0.4771, 0.7651, 0.4941, 0.5576, 0.3955, 0.7725, 0.3945, 0.5361, 0.4771, 0.7241, 0.5852, 0.5122, 0.5127, 0.5576, 0.3955, 0.7617, 0.2954, 0.7725, 0.3945, 0.7241, 0.5852, 0.6606, 0.6621, 0.5122, 0.5127, 0.5493, 0.354, 0.7617, 0.2954, 0.5576, 0.3955, 0.5845, 0.7266, 0.5122, 0.5127, 0.6606, 0.6621, 0.5493, 0.354, 0.7261, 0.2021, 0.7617, 0.2954, 0.5122, 0.5127, 0.5845, 0.7266, 0.4771, 0.5378, 0.5327, 0.3154, 0.7261, 0.2021, 0.5493, 0.354, 0.4937, 0.7687, 0.4771, 0.5378, 0.5845, 0.7266, 0.5073, 0.2812, 0.7261, 0.2021, 0.5327, 0.3154, 0.4771, 0.5378, 0.4937, 0.7687, 0.437, 0.5505, 0.7261, 0.2021, 0.5073, 0.2812, 0.6606, 0.1265, 0.437, 0.5505, 0.4937, 0.7687, 0.3955, 0.5596, 0.5825, 0.06396, 0.6606, 0.1265, 0.5073, 0.2812, 0.3955, 0.5596, 0.4937, 0.7687, 0.394, 0.7773, 0.4729, 0.2578, 0.5825, 0.06396, 0.5073, 0.2812, 0.2944, 0.7683, 0.3955, 0.5596, 0.394, 0.7773, 0.4915, 0.02344, 0.5825, 0.06396, 0.4729, 0.2578, 0.3955, 0.5596, 0.2944, 0.7683, 0.3542, 0.55, 0.4341, 0.2446, 0.4915, 0.02344, 0.4729, 0.2578, 0.3542, 0.55, 0.2944, 0.7683, 0.314, 0.5376, 0.3931, 0.2363, 0.4915, 0.02344, 0.4341, 0.2446, 0.2944, 0.7683, 0.2039, 0.7261, 0.314, 0.5376, 0.4915, 0.02344, 0.3931, 0.2363, 0.3918, 0.01562, 0.1222, 0.6685, 0.314, 0.5376, 0.2039, 0.7261, 0.3931, 0.2363, 0.2925, 0.02588, 0.3918, 0.01562, 0.314, 0.5376, 0.1222, 0.6685, 0.283, 0.5093, 0.3521, 0.2446, 0.2925, 0.02588, 0.3931, 0.2363, 0.283, 0.5093, 0.1222, 0.6685, 0.2542, 0.479, 0.3127, 0.2583, 0.2925, 0.02588, 0.3521, 0.2446, 0.2542, 0.479, 0.1222, 0.6685, 0.06494, 0.5867, 0.2925, 0.02588, 0.3127, 0.2583, 0.2025, 0.06836, 0.02322, 0.4961, 0.2542, 0.479, 0.06494, 0.5867, 0.3127, 0.2583, 0.1215, 0.1265, 0.2025, 0.06836, 0.2542, 0.479, 0.02322, 0.4961, 0.2426, 0.4385, 0.2817, 0.2856, 0.1215, 0.1265, 0.3127, 0.2583, 0.2426, 0.4385, 0.02322, 0.4961, 0.234, 0.3975, 0.0647, 0.208, 0.1215, 0.1265, 0.2817, 0.2856, 0.234, 0.3975, 0.02322, 0.4961, 0.01447, 0.397, 0.2546, 0.3174, 0.0647, 0.208, 0.2817, 0.2856, 0.02325, 0.2983, 0.234, 0.3975, 0.01447, 0.397, 0.02325, 0.2983, 0.0647, 0.208, 0.2546, 0.3174, 0.234, 0.3975, 0.02325, 0.2983, 0.2416, 0.3569, 0.2416, 0.3569, 0.02325, 0.2983, 0.2546, 0.3174, 0.8779, 0.8898, 0.8896, 0.8586, 0.9136, 0.8644, 0.8936, 0.8257, 0.9136, 0.8644, 0.8896, 0.8586, 0.8779, 0.8898, 0.9136, 0.8644, 0.9004, 0.9019, 0.9136, 0.8644, 0.8936, 0.8257, 0.9185, 0.825, 0.8584, 0.9164, 0.8779, 0.8898, 0.9004, 0.9019, 0.8936, 0.8257, 0.9116, 0.7856, 0.9185, 0.825, 0.8584, 0.9164, 0.9004, 0.9019, 0.876, 0.9337, 0.8936, 0.8257, 0.8877, 0.793, 0.9116, 0.7856, 0.8462, 0.9607, 0.8584, 0.9164, 0.876, 0.9337, 0.8745, 0.7627, 0.9116, 0.7856, 0.8877, 0.793, 0.8584, 0.9164, 0.8462, 0.9607, 0.8325, 0.9374, 0.9116, 0.7856, 0.8745, 0.7627, 0.8989, 0.7476, 0.8101, 0.9776, 0.8325, 0.9374, 0.8462, 0.9607, 0.8745, 0.7627, 0.8701, 0.7192, 0.8989, 0.7476, 0.8325, 0.9374, 0.8101, 0.9776, 0.8022, 0.9502, 0.8745, 0.7627, 0.8535, 0.7373, 0.8701, 0.7192, 0.77, 0.9559, 0.8022, 0.9502, 0.8101, 0.9776, 0.8267, 0.7178, 0.8701, 0.7192, 0.8535, 0.7373, 0.77, 0.9559, 0.8101, 0.9776, 0.771, 0.9845, 0.8701, 0.7192, 0.8267, 0.7178, 0.8398, 0.6924, 0.731, 0.978, 0.77, 0.9559, 0.771, 0.9845, 0.8267, 0.7178, 0.8018, 0.6807, 0.8398, 0.6924, 0.77, 0.9559, 0.731, 0.978, 0.7373, 0.952, 0.8267, 0.7178, 0.7959, 0.7065, 0.8018, 0.6807, 0.7065, 0.9404, 0.7373, 0.952, 0.731, 0.978, 0.7632, 0.7026, 0.8018, 0.6807, 0.7959, 0.7065, 0.7065, 0.9404, 0.731, 0.978, 0.6929, 0.9645, 0.8018, 0.6807, 0.7632, 0.7026, 0.7622, 0.6741, 0.6797, 0.9211, 0.7065, 0.9404, 0.6929, 0.9645, 0.7632, 0.7026, 0.7231, 0.6846, 0.7622, 0.6741, 0.6797, 0.9211, 0.6929, 0.9645, 0.6602, 0.9421, 0.7632, 0.7026, 0.7305, 0.7085, 0.7231, 0.6846, 0.6377, 0.9083, 0.6797, 0.9211, 0.6602, 0.9421, 0.7002, 0.7219, 0.7231, 0.6846, 0.7305, 0.7085, 0.6797, 0.9211, 0.6377, 0.9083, 0.6592, 0.8954, 0.7231, 0.6846, 0.7002, 0.7219, 0.687, 0.7017, 0.6455, 0.8654, 0.6592, 0.8954, 0.6377, 0.9083, 0.6748, 0.7427, 0.687, 0.7017, 0.7002, 0.7219, 0.6455, 0.8654, 0.6377, 0.9083, 0.6187, 0.8724, 0.687, 0.7017, 0.6748, 0.7427, 0.6538, 0.7236, 0.6401, 0.8328, 0.6455, 0.8654, 0.6187, 0.8724, 0.6748, 0.7427, 0.6313, 0.7561, 0.6538, 0.7236, 0.6401, 0.8328, 0.6187, 0.8724, 0.6118, 0.8336, 0.6748, 0.7427, 0.6558, 0.7695, 0.6313, 0.7561, 0.6182, 0.7939, 0.6401, 0.8328, 0.6118, 0.8336, 0.6558, 0.7695, 0.6182, 0.7939, 0.6313, 0.7561, 0.6401, 0.8328, 0.6182, 0.7939, 0.644, 0.8003, 0.6558, 0.7695, 0.644, 0.8003, 0.6182, 0.7939, 0.6841, 0.8096, 0.6919, 0.7888, 0.7671, 0.8293, 0.6816, 0.8317, 0.6841, 0.8096, 0.7671, 0.8293, 0.6919, 0.7888, 0.7051, 0.7708, 0.7671, 0.8293, 0.6851, 0.8536, 0.6816, 0.8317, 0.7671, 0.8293, 0.7051, 0.7708, 0.7222, 0.7567, 0.7671, 0.8293, 0.6938, 0.8739, 0.6851, 0.8536, 0.7671, 0.8293, 0.7222, 0.7567, 0.7427, 0.7476, 0.7671, 0.8293, 0.708, 0.8912, 0.6938, 0.8739, 0.7671, 0.8293, 0.7427, 0.7476, 0.7642, 0.7441, 0.7671, 0.8293, 0.7261, 0.9043, 0.708, 0.8912, 0.7671, 0.8293, 0.7642, 0.7441, 0.7866, 0.7463, 0.7671, 0.8293, 0.7466, 0.9122, 0.7261, 0.9043, 0.7671, 0.8293, 0.7866, 0.7463, 0.8071, 0.7542, 0.7671, 0.8293, 0.769, 0.9146, 0.7466, 0.9122, 0.7671, 0.8293, 0.8071, 0.7542, 0.8252, 0.7672, 0.7671, 0.8293, 0.791, 0.9111, 0.769, 0.9146, 0.7671, 0.8293, 0.8252, 0.7672, 0.8394, 0.7845, 0.7671, 0.8293, 0.811, 0.9021, 0.791, 0.9111, 0.7671, 0.8293, 0.8394, 0.7845, 0.8486, 0.8049, 0.7671, 0.8293, 0.8286, 0.8881, 0.811, 0.9021, 0.7671, 0.8293, 0.8486, 0.8049, 0.8521, 0.827, 0.7671, 0.8293, 0.8418, 0.8701, 0.8286, 0.8881, 0.7671, 0.8293, 0.8521, 0.827, 0.8496, 0.8492, 0.7671, 0.8293, 0.8496, 0.8492, 0.8418, 0.8701, 0.7671, 0.8293])
_ca = me_sm_env_nature_cave_gasvent_md.color_attributes.new('PSKVTXCOL_0', 'BYTE_COLOR', 'CORNER')
_ca.data.foreach_set('color', [1.0, 0.0, 0.0, 1.0, 1.0, 0.0, 0.0, 1.0, 1.0, 0.0, 0.0, 1.0, 1.0, 0.0, 0.0, 1.0, 1.0, 0.0, 0.0, 1.0, 1.0, 0.0, 0.0, 1.0, 1.0, 0.0, 0.0, 1.0, 1.0, 0.0, 0.0, 1.0, 1.0, 0.0, 0.0, 1.0, 1.0, 0.0, 0.0, 1.0, 1.0, 0.0, 0.0, 1.0, 1.0, 0.0, 0.0, 1.0, 1.0, 0.0, 0.0, 1.0, 1.0, 0.0, 0.0, 1.0, 1.0, 0.0, 0.0, 1.0, 1.0, 0.0, 0.0, 1.0, 1.0, 0.0, 0.0, 1.0, 1.0, 0.0, 0.0, 1.0, 1.0, 0.0, 0.0, 1.0, 1.0, 0.0, 0.0, 1.0, 1.0, 0.0, 0.0, 1.0, 1.0, 0.0, 0.0, 1.0, 1.0, 0.0, 0.0, 1.0, 1.0, 0.0, 0.0, 1.0, 1.0, 0.0, 0.0, 1.0, 1.0, 0.0, 0.0, 1.0, 1.0, 0.0, 0.0, 1.0, 1.0, 0.0, 0.0, 1.0, 1.0, 0.0, 0.0, 1.0, 1.0, 0.0, 0.0, 1.0, 1.0, 0.0, 0.0, 1.0, 1.0, 0.0, 0.0, 1.0, 1.0, 0.0, 0.0, 1.0, 1.0, 0.0, 0.0, 1.0, 1.0, 0.0, 0.0, 1.0, 1.0, 0.0, 0.0, 1.0, 1.0, 0.0, 0.0, 1.0, 1.0, 0.0, 0.0, 1.0, 1.0, 0.0, 0.0, 1.0, 1.0, 0.0, 0.0, 1.0, 1.0, 0.0, 0.0, 1.0, 1.0, 0.0, 0.0, 1.0, 1.0, 0.0, 0.0, 1.0, 1.0, 0.0, 0.0, 1.0, 1.0, 0.0, 0.0, 1.0, 1.0, 0.0, 0.0, 1.0, 1.0, 0.0, 0.0, 1.0, 1.0, 0.0, 0.0, 1.0, 1.0, 0.0, 0.0, 1.0, 1.0, 0.0, 0.0, 1.0, 1.0, 0.0, 0.0, 1.0, 1.0, 0.0, 0.0, 1.0, 1.0, 0.0, 0.0, 1.0, 1.0, 0.0, 0.0, 1.0, 1.0, 0.0, 0.0, 1.0, 1.0, 0.0, 0.0, 1.0, 1.0, 0.0, 0.0, 1.0, 1.0, 0.0, 0.0, 1.0, 1.0, 0.0, 0.0, 1.0, 1.0, 0.0, 0.0, 1.0, 1.0, 0.0, 0.0, 1.0, 1.0, 0.0, 0.0, 1.0, 1.0, 0.0, 0.0, 1.0, 1.0, 0.0, 0.0, 1.0, 1.0, 0.0, 0.0, 1.0, 1.0, 0.0, 0.0, 1.0, 1.0, 0.0, 0.0, 1.0, 1.0, 0.0, 0.0, 1.0, 1.0, 0.0, 0.0, 1.0, 1.0, 0.0, 0.0, 1.0, 1.0, 0.0, 0.0, 1.0, 1.0, 0.0, 0.0, 1.0, 1.0, 0.0, 0.0, 1.0, 1.0, 0.0, 0.0, 1.0, 1.0, 0.0, 0.0, 1.0, 1.0, 0.0, 0.0, 1.0, 1.0, 0.0, 0.0, 1.0, 1.0, 0.0, 0.0, 1.0, 1.0, 0.0, 0.0, 1.0, 1.0, 0.0, 0.0, 1.0, 1.0, 0.0, 0.0, 1.0, 1.0, 0.0, 0.0, 1.0, 1.0, 0.0, 0.0, 1.0, 1.0, 0.0, 0.0, 1.0, 1.0, 0.0, 0.0, 1.0, 1.0, 0.0, 0.0, 1.0, 1.0, 0.0, 0.0, 1.0, 1.0, 0.0, 0.0, 1.0, 1.0, 0.0, 0.0, 1.0, 1.0, 0.0, 0.0, 1.0, 1.0, 0.0, 0.0, 1.0, 1.0, 0.0, 0.0, 1.0, 1.0, 0.0, 0.0, 1.0, 1.0, 0.0, 0.0, 1.0, 1.0, 0.0, 0.0, 1.0, 1.0, 0.0, 0.0, 1.0, 1.0, 0.0, 0.0, 1.0, 1.0, 0.0, 0.0, 1.0, 1.0, 0.0, 0.0, 1.0, 1.0, 0.0, 0.0, 1.0, 1.0, 0.0, 0.0, 1.0, 1.0, 0.0, 0.0, 1.0, 1.0, 0.0, 0.0, 1.0, 1.0, 0.0, 0.0, 1.0, 1.0, 0.0, 0.0, 1.0, 1.0, 0.0, 0.0, 1.0, 1.0, 0.0, 0.0, 1.0, 1.0, 0.0, 0.0, 1.0, 1.0, 0.0, 0.0, 1.0, 1.0, 0.0, 0.0, 1.0, 1.0, 0.0, 0.0, 1.0, 1.0, 0.0, 0.0, 1.0, 1.0, 0.0, 0.0, 1.0, 1.0, 0.0, 0.0, 1.0, 1.0, 0.0, 0.0, 1.0, 1.0, 0.0, 0.0, 1.0, 1.0, 0.0, 0.0, 1.0, 1.0, 0.0, 0.0, 1.0, 1.0, 0.0, 0.0, 1.0, 1.0, 0.0, 0.0, 1.0, 1.0, 0.0, 0.0, 1.0, 1.0, 0.0, 0.0, 1.0, 1.0, 0.0, 0.0, 1.0, 1.0, 0.0, 0.0, 1.0, 1.0, 0.0, 0.0, 1.0, 1.0, 0.0, 0.0, 1.0, 1.0, 0.0, 0.0, 1.0, 1.0, 0.0, 0.0, 1.0, 1.0, 0.0, 0.0, 1.0, 1.0, 0.0, 0.0, 1.0, 1.0, 0.0, 0.0, 1.0, 1.0, 0.0, 0.0, 1.0, 1.0, 0.0, 0.0, 1.0, 1.0, 0.0, 0.0, 1.0, 1.0, 0.0, 0.0, 1.0, 1.0, 0.0, 0.0, 1.0, 1.0, 0.0, 0.0, 1.0, 1.0, 0.0, 0.0, 1.0, 1.0, 0.0, 0.0, 1.0, 1.0, 0.0, 0.0, 1.0, 1.0, 0.0, 0.0, 1.0, 1.0, 0.0, 0.0, 1.0, 1.0, 0.0, 0.0, 1.0, 1.0, 0.0, 0.0, 1.0, 1.0, 0.0, 0.0, 1.0, 1.0, 0.0, 0.0, 1.0, 1.0, 0.0, 0.0, 1.0, 1.0, 0.0, 0.0, 1.0, 1.0, 0.0, 0.0, 1.0, 1.0, 0.0, 0.0, 1.0, 1.0, 0.0, 0.0, 1.0, 1.0, 0.0, 0.0, 1.0, 1.0, 0.0, 0.0, 1.0, 1.0, 0.0, 0.0, 1.0, 1.0, 0.0, 0.0, 1.0, 1.0, 0.0, 0.0, 1.0, 1.0, 0.0, 0.0, 1.0, 1.0, 0.0, 0.0, 1.0, 1.0, 0.0, 0.0, 1.0, 1.0, 0.0, 0.0, 1.0, 1.0, 0.0, 0.0, 1.0, 1.0, 0.0, 0.0, 1.0, 1.0, 0.0, 0.0, 1.0, 1.0, 0.0, 0.0, 1.0, 1.0, 0.0, 0.0, 1.0, 1.0, 0.0, 0.0, 1.0, 1.0, 0.0, 0.0, 1.0, 1.0, 0.0, 0.0, 1.0, 1.0, 0.0, 0.0, 1.0, 1.0, 0.0, 0.0, 1.0, 1.0, 0.0, 0.0, 1.0, 1.0, 0.0, 0.0, 1.0, 1.0, 0.0, 0.0, 1.0, 1.0, 0.0, 0.0, 1.0, 1.0, 0.0, 0.0, 1.0, 1.0, 0.0, 0.0, 1.0, 1.0, 0.0, 0.0, 1.0, 1.0, 0.0, 0.0, 1.0, 1.0, 0.0, 0.0, 1.0, 1.0, 0.0, 0.0, 1.0, 1.0, 0.0, 0.0, 1.0, 1.0, 0.0, 0.0, 1.0, 1.0, 0.0, 0.0, 1.0, 1.0, 0.0, 0.0, 1.0, 1.0, 0.0, 0.0, 1.0, 1.0, 0.0, 0.0, 1.0, 1.0, 0.0, 0.0, 1.0, 1.0, 0.0, 0.0, 1.0, 1.0, 0.0, 0.0, 1.0, 1.0, 0.0, 0.0, 1.0, 1.0, 0.0, 0.0, 1.0, 1.0, 0.0, 0.0, 1.0, 1.0, 0.0, 0.0, 1.0, 1.0, 0.0, 0.0, 1.0, 1.0, 0.0, 0.0, 1.0, 1.0, 0.0, 0.0, 1.0, 1.0, 0.0, 0.0, 1.0, 1.0, 0.0, 0.0, 1.0, 1.0, 0.0, 0.0, 1.0, 1.0, 0.0, 0.0, 1.0, 1.0, 0.0, 0.0, 1.0, 1.0, 0.0, 0.0, 1.0, 1.0, 0.0, 0.0, 1.0, 1.0, 0.0, 0.0, 1.0, 1.0, 0.0, 0.0, 1.0, 1.0, 0.0, 0.0, 1.0, 1.0, 0.0, 0.0, 1.0, 1.0, 0.0, 0.0, 1.0, 1.0, 0.0, 0.0, 1.0, 1.0, 0.0, 0.0, 1.0, 1.0, 0.0, 0.0, 1.0, 1.0, 0.0, 0.0, 1.0, 1.0, 0.0, 0.0, 1.0, 1.0, 0.0, 0.0, 1.0, 1.0, 0.0, 0.0, 1.0, 1.0, 0.0, 0.0, 1.0, 1.0, 0.0, 0.0, 1.0, 1.0, 0.0, 0.0, 1.0, 1.0, 0.0, 0.0, 1.0, 1.0, 0.0, 0.0, 1.0, 1.0, 0.0, 0.0, 1.0, 1.0, 0.0, 0.0, 1.0, 1.0, 0.0, 0.0, 1.0, 1.0, 0.0, 0.0, 1.0, 1.0, 0.0, 0.0, 1.0, 1.0, 0.0, 0.0, 1.0, 1.0, 0.0, 0.0, 1.0, 1.0, 0.0, 0.0, 1.0, 1.0, 0.0, 0.0, 1.0, 1.0, 0.0, 0.0, 1.0, 1.0, 0.0, 0.0, 1.0, 1.0, 0.0, 0.0, 1.0, 1.0, 0.0, 0.0, 1.0, 1.0, 0.0, 0.0, 1.0, 1.0, 0.0, 0.0, 1.0, 1.0, 0.0, 0.0, 1.0, 1.0, 0.0, 0.0, 1.0, 1.0, 0.0, 0.0, 1.0, 1.0, 0.0, 0.0, 1.0, 1.0, 0.0, 0.0, 1.0, 1.0, 0.0, 0.0, 1.0, 1.0, 0.0, 0.0, 1.0, 1.0, 0.0, 0.0, 1.0, 1.0, 0.0, 0.0, 1.0, 1.0, 0.0, 0.0, 1.0, 1.0, 0.0, 0.0, 1.0, 1.0, 0.0, 0.0, 1.0, 1.0, 0.0, 0.0, 1.0, 1.0, 0.0, 0.0, 1.0, 1.0, 0.0, 0.0, 1.0, 1.0, 0.0, 0.0, 1.0, 1.0, 0.0, 0.0, 1.0, 1.0, 0.0, 0.0, 1.0, 1.0, 0.0, 0.0, 1.0, 1.0, 0.0, 0.0, 1.0, 1.0, 0.0, 0.0, 1.0, 1.0, 0.0, 0.0, 1.0, 1.0, 0.0, 0.0, 1.0, 1.0, 0.0, 0.0, 1.0, 1.0, 0.0, 0.0, 1.0, 1.0, 0.0, 0.0, 1.0, 1.0, 0.0, 0.0, 1.0, 1.0, 0.0, 0.0, 1.0, 1.0, 0.0, 0.0, 1.0, 1.0, 0.0, 0.0, 1.0, 1.0, 0.0, 0.0, 1.0, 1.0, 0.0, 0.0, 1.0, 1.0, 0.0, 0.0, 1.0, 1.0, 0.0, 0.0, 1.0, 1.0, 0.0, 0.0, 1.0, 1.0, 0.0, 0.0, 1.0, 1.0, 0.0, 0.0, 1.0, 1.0, 0.0, 0.0, 1.0, 1.0, 0.0, 0.0, 1.0, 1.0, 0.0, 0.0, 1.0, 1.0, 0.0, 0.0, 1.0, 1.0, 0.0, 0.0, 1.0, 1.0, 0.0, 0.0, 1.0, 1.0, 0.0, 0.0, 1.0, 1.0, 0.0, 0.0, 1.0, 1.0, 0.0, 0.0, 1.0, 1.0, 0.0, 0.0, 1.0, 1.0, 0.0, 0.0, 1.0, 1.0, 0.0, 0.0, 1.0, 1.0, 0.0, 0.0, 1.0, 1.0, 0.0, 0.0, 1.0, 1.0, 0.0, 0.0, 1.0, 1.0, 0.0, 0.0, 1.0, 1.0, 0.0, 0.0, 1.0, 1.0, 0.0, 0.0, 1.0, 1.0, 0.0, 0.0, 1.0, 1.0, 0.0, 0.0, 1.0, 1.0, 0.0, 0.0, 1.0, 1.0, 0.0, 0.0, 1.0, 1.0, 0.0, 0.0, 1.0, 1.0, 0.0, 0.0, 1.0, 1.0, 0.0, 0.0, 1.0, 1.0, 0.0, 0.0, 1.0, 1.0, 0.0, 0.0, 1.0, 1.0, 0.0, 0.0, 1.0, 1.0, 0.0, 0.0, 1.0, 1.0, 0.0, 0.0, 1.0, 1.0, 0.0, 0.0, 1.0, 1.0, 0.0, 0.0, 1.0, 1.0, 0.0, 0.0, 1.0, 1.0, 0.0, 0.0, 1.0, 1.0, 0.0, 0.0, 1.0, 1.0, 0.0, 0.0, 1.0, 1.0, 0.0, 0.0, 1.0, 1.0, 0.0, 0.0, 1.0, 1.0, 0.0, 0.0, 1.0, 1.0, 0.0, 0.0, 1.0, 1.0, 0.0, 0.0, 1.0, 1.0, 0.0, 0.0, 1.0, 1.0, 0.0, 0.0, 1.0, 1.0, 0.0, 0.0, 1.0, 1.0, 0.0, 0.0, 1.0, 1.0, 0.0, 0.0, 1.0, 1.0, 0.0, 0.0, 1.0, 1.0, 0.0, 0.0, 1.0, 1.0, 0.0, 0.0, 1.0, 1.0, 0.0, 0.0, 1.0, 1.0, 0.0, 0.0, 1.0, 1.0, 0.0, 0.0, 1.0, 1.0, 0.0, 0.0, 1.0, 1.0, 0.0, 0.0, 1.0, 1.0, 0.0, 0.0, 1.0, 1.0, 0.0, 0.0, 1.0, 1.0, 0.0, 0.0, 1.0, 1.0, 0.0, 0.0, 1.0, 1.0, 0.0, 0.0, 1.0, 1.0, 0.0, 0.0, 1.0, 1.0, 0.0, 0.0, 1.0, 1.0, 0.0, 0.0, 1.0, 1.0, 0.0, 0.0, 1.0, 1.0, 0.0, 0.0, 1.0, 1.0, 0.0, 0.0, 1.0, 1.0, 0.0, 0.0, 1.0, 1.0, 0.0, 0.0, 1.0, 1.0, 0.0, 0.0, 1.0, 1.0, 0.0, 0.0, 1.0, 1.0, 0.0, 0.0, 1.0, 1.0, 0.0, 0.0, 1.0, 1.0, 0.0, 0.0, 1.0, 1.0, 0.0, 0.0, 1.0, 1.0, 0.0, 0.0, 1.0, 1.0, 0.0, 0.0, 1.0, 1.0, 0.0, 0.0, 1.0, 1.0, 0.0, 0.0, 1.0, 1.0, 0.0, 0.0, 1.0, 1.0, 0.0, 0.0, 1.0, 1.0, 0.0, 0.0, 1.0, 1.0, 0.0, 0.0, 1.0, 1.0, 0.0, 0.0, 1.0, 1.0, 0.0, 0.0, 1.0, 1.0, 0.0, 0.0, 1.0, 1.0, 0.0, 0.0, 1.0, 1.0, 0.0, 0.0, 1.0, 1.0, 0.0, 0.0, 1.0, 1.0, 0.0, 0.0, 1.0, 1.0, 0.0, 0.0, 1.0, 1.0, 0.0, 0.0, 1.0, 1.0, 0.0, 0.0, 1.0, 1.0, 0.0, 0.0, 1.0, 1.0, 0.0, 0.0, 1.0, 1.0, 0.0, 0.0, 1.0, 1.0, 0.0, 0.0, 1.0, 1.0, 0.0, 0.0, 1.0, 1.0, 0.0, 0.0, 1.0, 1.0, 0.0, 0.0, 1.0, 1.0, 0.0, 0.0, 1.0, 1.0, 0.0, 0.0, 1.0, 1.0, 0.0, 0.0, 1.0, 1.0, 0.0, 0.0, 1.0, 1.0, 0.0, 0.0, 1.0, 1.0, 0.0, 0.0, 1.0, 1.0, 0.0, 0.0, 1.0, 1.0, 0.0, 0.0, 1.0, 1.0, 0.0, 0.0, 1.0, 1.0, 0.0, 0.0, 1.0, 1.0, 0.0, 0.0, 1.0, 1.0, 0.0, 0.0, 1.0, 1.0, 0.0, 0.0, 1.0, 1.0, 0.0, 0.0, 1.0, 1.0, 0.0, 0.0, 1.0, 1.0, 0.0, 0.0, 1.0, 1.0, 0.0, 0.0, 1.0, 1.0, 0.0, 0.0, 1.0, 1.0, 0.0, 0.0, 1.0, 1.0, 0.0, 0.0, 1.0, 1.0, 0.0, 0.0, 1.0, 1.0, 0.0, 0.0, 1.0, 1.0, 0.0, 0.0, 1.0, 1.0, 0.0, 0.0, 1.0, 1.0, 0.0, 0.0, 1.0, 1.0, 0.0, 0.0, 1.0, 1.0, 0.0, 0.0, 1.0, 1.0, 0.0, 0.0, 1.0, 1.0, 0.0, 0.0, 1.0, 1.0, 0.0, 0.0, 1.0, 1.0, 0.0, 0.0, 1.0, 1.0, 0.0, 0.0, 1.0, 1.0, 0.0, 0.0, 1.0, 1.0, 0.0, 0.0, 1.0, 1.0, 0.0, 0.0, 1.0, 1.0, 0.0, 0.0, 1.0, 1.0, 0.0, 0.0, 1.0, 1.0, 0.0, 0.0, 1.0, 1.0, 0.0, 0.0, 1.0, 1.0, 0.0, 0.0, 1.0, 1.0, 0.0, 0.0, 1.0, 1.0, 0.0, 0.0, 1.0, 1.0, 0.0, 0.0, 1.0, 1.0, 0.0, 0.0, 1.0, 1.0, 0.0, 0.0, 1.0, 1.0, 0.0, 0.0, 1.0, 1.0, 0.0, 0.0, 1.0, 1.0, 0.0, 0.0, 1.0, 1.0, 0.0, 0.0, 1.0, 1.0, 0.0, 0.0, 1.0, 1.0, 0.0, 0.0, 1.0, 1.0, 0.0, 0.0, 1.0, 1.0, 0.0, 0.0, 1.0, 1.0, 0.0, 0.0, 1.0, 1.0, 0.0, 0.0, 1.0, 1.0, 0.0, 0.0, 1.0, 1.0, 0.0, 0.0, 1.0, 1.0, 0.0, 0.0, 1.0, 1.0, 0.0, 0.0, 1.0, 1.0, 0.0, 0.0, 1.0, 1.0, 0.0, 0.0, 1.0, 1.0, 0.0, 0.0, 1.0, 1.0, 0.0, 0.0, 1.0, 1.0, 0.0, 0.0, 1.0, 1.0, 0.0, 0.0, 1.0, 1.0, 0.0, 0.0, 1.0, 1.0, 0.0, 0.0, 1.0, 1.0, 0.0, 0.0, 1.0, 1.0, 0.0, 0.0, 1.0, 1.0, 0.0, 0.0, 1.0, 1.0, 0.0, 0.0, 1.0, 1.0, 0.0, 0.0, 1.0, 1.0, 0.0, 0.0, 1.0, 1.0, 0.0, 0.0, 1.0, 1.0, 0.0, 0.0, 1.0, 1.0, 0.0, 0.0, 1.0, 1.0, 0.0, 0.0, 1.0, 1.0, 0.0, 0.0, 1.0, 1.0, 0.0, 0.0, 1.0, 1.0, 0.0, 0.0, 1.0, 1.0, 0.0, 0.0, 1.0, 1.0, 0.0, 0.0, 1.0, 1.0, 0.0, 0.0, 1.0, 1.0, 0.0, 0.0, 1.0, 1.0, 0.0, 0.0, 1.0, 1.0, 0.0, 0.0, 1.0, 1.0, 0.0, 0.0, 1.0, 1.0, 0.0, 0.0, 1.0, 1.0, 0.0, 0.0, 1.0, 1.0, 0.0, 0.0, 1.0, 1.0, 0.0, 0.0, 1.0, 1.0, 0.0, 0.0, 1.0, 1.0, 0.0, 0.0, 1.0, 1.0, 0.0, 0.0, 1.0, 1.0, 0.0, 0.0, 1.0, 1.0, 0.0, 0.0, 1.0, 1.0, 0.0, 0.0, 1.0, 1.0, 0.0, 0.0, 1.0, 1.0, 0.0, 0.0, 1.0, 1.0, 0.0, 0.0, 1.0, 1.0, 0.0, 0.0, 1.0, 1.0, 0.0, 0.0, 1.0, 1.0, 0.0, 0.0, 1.0, 1.0, 0.0, 0.0, 1.0, 1.0, 0.0, 0.0, 1.0, 1.0, 0.0, 0.0, 1.0, 1.0, 0.0, 0.0, 1.0, 1.0, 0.0, 0.0, 1.0, 1.0, 0.0, 0.0, 1.0, 1.0, 0.0, 0.0, 1.0, 1.0, 0.0, 0.0, 1.0, 1.0, 0.0, 0.0, 1.0, 1.0, 0.0, 0.0, 1.0, 1.0, 0.0, 0.0, 1.0, 1.0, 0.0, 0.0, 1.0, 1.0, 0.0, 0.0, 1.0, 1.0, 0.0, 0.0, 1.0, 1.0, 0.0, 0.0, 1.0, 1.0, 0.0, 0.0, 1.0, 1.0, 0.0, 0.0, 1.0, 1.0, 0.0, 0.0, 1.0, 1.0, 0.0, 0.0, 1.0, 1.0, 0.0, 0.0, 1.0, 1.0, 0.0, 0.0, 1.0, 1.0, 0.0, 0.0, 1.0, 1.0, 0.0, 0.0, 1.0, 1.0, 0.0, 0.0, 1.0, 1.0, 0.0, 0.0, 1.0, 1.0, 0.0, 0.0, 1.0, 1.0, 0.0, 0.0, 1.0, 1.0, 0.0, 0.0, 1.0, 1.0, 0.0, 0.0, 1.0, 1.0, 0.0, 0.0, 1.0, 1.0, 0.0, 0.0, 1.0, 1.0, 0.0, 0.0, 1.0, 1.0, 0.0, 0.0, 1.0, 1.0, 0.0, 0.0, 1.0, 1.0, 0.0, 0.0, 1.0, 1.0, 0.0, 0.0, 1.0, 1.0, 0.0, 0.0, 1.0, 1.0, 0.0, 0.0, 1.0, 1.0, 0.0, 0.0, 1.0, 1.0, 0.0, 0.0, 1.0, 1.0, 0.0, 0.0, 1.0, 1.0, 0.0, 0.0, 1.0, 1.0, 0.0, 0.0, 1.0, 1.0, 0.0, 0.0, 1.0, 1.0, 0.0, 0.0, 1.0, 1.0, 0.0, 0.0, 1.0, 1.0, 0.0, 0.0, 1.0, 1.0, 0.0, 0.0, 1.0, 1.0, 0.0, 0.0, 1.0, 1.0, 0.0, 0.0, 1.0, 1.0, 0.0, 0.0, 1.0, 1.0, 0.0, 0.0, 1.0, 1.0, 0.0, 0.0, 1.0, 1.0, 0.0, 0.0, 1.0, 1.0, 0.0, 0.0, 1.0, 1.0, 0.0, 0.0, 1.0, 1.0, 0.0, 0.0, 1.0, 1.0, 0.0, 0.0, 1.0, 1.0, 0.0, 0.0, 1.0, 1.0, 0.0, 0.0, 1.0, 1.0, 0.0, 0.0, 1.0, 1.0, 0.0, 0.0, 1.0, 1.0, 0.0, 0.0, 1.0, 1.0, 0.0, 0.0, 1.0, 1.0, 0.0, 0.0, 1.0, 1.0, 0.0, 0.0, 1.0, 1.0, 0.0, 0.0, 1.0, 1.0, 0.0, 0.0, 1.0, 1.0, 0.0, 0.0, 1.0, 1.0, 0.0, 0.0, 1.0, 1.0, 0.0, 0.0, 1.0, 1.0, 0.0, 0.0, 1.0, 1.0, 0.0, 0.0, 1.0, 1.0, 0.0, 0.0, 1.0, 1.0, 0.0, 0.0, 1.0, 1.0, 0.0, 0.0, 1.0, 1.0, 0.0, 0.0, 1.0, 1.0, 0.0, 0.0, 1.0, 1.0, 0.0, 0.0, 1.0, 1.0, 0.0, 0.0, 1.0, 1.0, 0.0, 0.0, 1.0, 1.0, 0.0, 0.0, 1.0, 1.0, 0.0, 0.0, 1.0, 1.0, 0.0, 0.0, 1.0, 1.0, 0.0, 0.0, 1.0, 1.0, 0.0, 0.0, 1.0, 1.0, 0.0, 0.0, 1.0, 1.0, 0.0, 0.0, 1.0, 1.0, 0.0, 0.0, 1.0, 1.0, 0.0, 0.0, 1.0, 1.0, 0.0, 0.0, 1.0, 1.0, 0.0, 0.0, 1.0, 1.0, 0.0, 0.0, 1.0, 1.0, 0.0, 0.0, 1.0, 1.0, 0.0, 0.0, 1.0, 1.0, 0.0, 0.0, 1.0, 1.0, 0.0, 0.0, 1.0, 1.0, 0.0, 0.0, 1.0, 1.0, 0.0, 0.0, 1.0, 1.0, 0.0, 0.0, 1.0, 1.0, 0.0, 0.0, 1.0, 1.0, 0.0, 0.0, 1.0, 1.0, 0.0, 0.0, 1.0, 1.0, 0.0, 0.0, 1.0, 1.0, 0.0, 0.0, 1.0, 1.0, 0.0, 0.0, 1.0, 1.0, 0.0, 0.0, 1.0, 1.0, 0.0, 0.0, 1.0, 1.0, 0.0, 0.0, 1.0, 1.0, 0.0, 0.0, 1.0, 1.0, 0.0, 0.0, 1.0, 1.0, 0.0, 0.0, 1.0, 1.0, 0.0, 0.0, 1.0, 1.0, 0.0, 0.0, 1.0, 1.0, 0.0, 0.0, 1.0, 1.0, 0.0, 0.0, 1.0, 1.0, 0.0, 0.0, 1.0, 1.0, 0.0, 0.0, 1.0, 1.0, 0.0, 0.0, 1.0, 1.0, 0.0, 0.0, 1.0, 1.0, 0.0, 0.0, 1.0, 1.0, 0.0, 0.0, 1.0, 1.0, 0.0, 0.0, 1.0, 1.0, 0.0, 0.0, 1.0, 1.0, 0.0, 0.0, 1.0, 1.0, 0.0, 0.0, 1.0, 1.0, 0.0, 0.0, 1.0, 1.0, 0.0, 0.0, 1.0, 1.0, 0.0, 0.0, 1.0, 1.0, 0.0, 0.0, 1.0, 1.0, 0.0, 0.0, 1.0, 1.0, 0.0, 0.0, 1.0, 1.0, 0.0, 0.0, 1.0, 1.0, 0.0, 0.0, 1.0, 1.0, 0.0, 0.0, 1.0, 1.0, 0.0, 0.0, 1.0, 1.0, 0.0, 0.0, 1.0, 1.0, 0.0, 0.0, 1.0, 1.0, 0.0, 0.0, 1.0, 1.0, 0.0, 0.0, 1.0, 1.0, 0.0, 0.0, 1.0, 1.0, 0.0, 0.0, 1.0, 1.0, 0.0, 0.0, 1.0, 1.0, 0.0, 0.0, 1.0, 1.0, 0.0, 0.0, 1.0, 1.0, 0.0, 0.0, 1.0, 1.0, 0.0, 0.0, 1.0, 1.0, 0.0, 0.0, 1.0, 1.0, 0.0, 0.0, 1.0, 1.0, 0.0, 0.0, 1.0, 1.0, 0.0, 0.0, 1.0, 1.0, 0.0, 0.0, 1.0, 1.0, 0.0, 0.0, 1.0, 1.0, 0.0, 0.0, 1.0, 1.0, 0.0, 0.0, 1.0, 1.0, 0.0, 0.0, 1.0, 1.0, 0.0, 0.0, 1.0, 1.0, 0.0, 0.0, 1.0, 1.0, 0.0, 0.0, 1.0, 1.0, 0.0, 0.0, 1.0, 1.0, 0.0, 0.0, 1.0, 1.0, 0.0, 0.0, 1.0, 1.0, 0.0, 0.0, 1.0, 1.0, 0.0, 0.0, 1.0, 1.0, 0.0, 0.0, 1.0, 1.0, 0.0, 0.0, 1.0, 1.0, 0.0, 0.0, 1.0, 1.0, 0.0, 0.0, 1.0, 1.0, 0.0, 0.0, 1.0, 1.0, 0.0, 0.0, 1.0, 1.0, 0.0, 0.0, 1.0, 1.0, 0.0, 0.0, 1.0, 1.0, 0.0, 0.0, 1.0, 1.0, 0.0, 0.0, 1.0, 1.0, 0.0, 0.0, 1.0])
me_sm_env_nature_cave_gasvent_md.materials.append(mat_mi_env_nature_cave_gasvent)
me_sm_env_nature_cave_gasvent_md.use_remesh_fix_poles = True
me_sm_env_nature_cave_gasvent_md.use_remesh_preserve_attributes = False
me_sm_env_nature_cave_gasvent_md.update()

# ---- objects
ob_sm_env_nature_cave_gasvent_mo = bpy.data.objects.new('SM_ENV_NATURE_Cave_GasVent.mo', me_sm_env_nature_cave_gasvent_md)

# ---- transforms, parenting, visibility, modifiers, constraints
ob_sm_env_nature_cave_gasvent_mo.location = (0.0, 0.0, 0.0)

# ---- collection membership
scene.collection.objects.link(ob_sm_env_nature_cave_gasvent_mo)

# ---- scene / render settings (as saved in the file)
scene.frame_start = 1; scene.frame_end = 250; scene.frame_set(1)
scene.render.engine = 'BLENDER_EEVEE_NEXT'
scene.cycles.sampling_pattern = 'TABULATED_SOBOL'
scene.cycles.use_light_tree = False
scene.view_settings.view_transform = 'Filmic'
bpy.context.view_layer.update()

# ---- added for rendering (the .blend has no active camera and no usable light): camera, sun
cam_auto = bpy.data.cameras.new('AutoCamera')
cam_auto.lens = 50.0
cam_auto.sensor_width = 36.0
cam_auto.clip_end = 1000.0
ob_auto_camera = bpy.data.objects.new('AutoCamera', cam_auto)
scene.collection.objects.link(ob_auto_camera)
ob_auto_camera.location = (1.82222, -2.18666, 1.45778)
ob_auto_camera.rotation_euler = (1.09748, -7.21219e-08, 0.694738)
scene.camera = ob_auto_camera
light_auto_sun = bpy.data.lights.new('AutoSun', 'SUN')
light_auto_sun.energy = 3.0
light_auto_sun.angle = 0.0523599
ob_auto_sun = bpy.data.objects.new('AutoSun', light_auto_sun)
scene.collection.objects.link(ob_auto_sun)
ob_auto_sun.rotation_euler = (0.872665, 0.174533, 0.523599)
bpy.context.view_layer.update()

